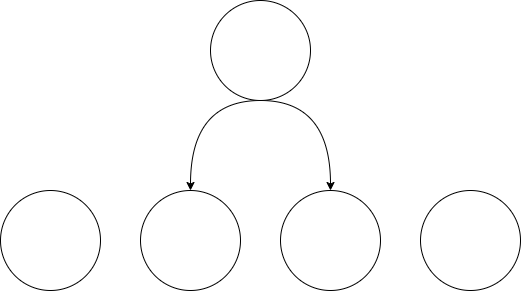

The diagram above was exported from draw.io. Its source (the exported page's mxGraphModel, read from the mxfile embedded in the PNG):
<mxGraphModel dx="794" dy="559" grid="1" gridSize="10" guides="1" tooltips="1" connect="1" arrows="1" fold="1" page="1" pageScale="1" pageWidth="827" pageHeight="1169" math="0" shadow="0">
  <root>
    <mxCell id="0" />
    <mxCell id="1" parent="0" />
    <mxCell id="m14SQbp_OgHXzvSP-wCn-6" style="edgeStyle=orthogonalEdgeStyle;rounded=0;orthogonalLoop=1;jettySize=auto;html=1;exitX=0.5;exitY=1;exitDx=0;exitDy=0;entryX=0.5;entryY=0;entryDx=0;entryDy=0;curved=1;" edge="1" parent="1" source="m14SQbp_OgHXzvSP-wCn-1" target="m14SQbp_OgHXzvSP-wCn-4">
      <mxGeometry relative="1" as="geometry">
        <Array as="points">
          <mxPoint x="310" y="230" />
        </Array>
      </mxGeometry>
    </mxCell>
    <mxCell id="m14SQbp_OgHXzvSP-wCn-7" style="edgeStyle=orthogonalEdgeStyle;rounded=0;orthogonalLoop=1;jettySize=auto;html=1;exitX=0.5;exitY=1;exitDx=0;exitDy=0;entryX=0.5;entryY=0;entryDx=0;entryDy=0;curved=1;" edge="1" parent="1" source="m14SQbp_OgHXzvSP-wCn-1" target="m14SQbp_OgHXzvSP-wCn-2">
      <mxGeometry relative="1" as="geometry">
        <Array as="points">
          <mxPoint x="450" y="230" />
        </Array>
      </mxGeometry>
    </mxCell>
    <mxCell id="m14SQbp_OgHXzvSP-wCn-1" value="" style="ellipse;whiteSpace=wrap;html=1;aspect=fixed;" vertex="1" parent="1">
      <mxGeometry x="330" y="130" width="100" height="100" as="geometry" />
    </mxCell>
    <mxCell id="m14SQbp_OgHXzvSP-wCn-2" value="" style="ellipse;whiteSpace=wrap;html=1;aspect=fixed;" vertex="1" parent="1">
      <mxGeometry x="400" y="320" width="100" height="100" as="geometry" />
    </mxCell>
    <mxCell id="m14SQbp_OgHXzvSP-wCn-3" value="" style="ellipse;whiteSpace=wrap;html=1;aspect=fixed;" vertex="1" parent="1">
      <mxGeometry x="540" y="320" width="100" height="100" as="geometry" />
    </mxCell>
    <mxCell id="m14SQbp_OgHXzvSP-wCn-4" value="" style="ellipse;whiteSpace=wrap;html=1;aspect=fixed;" vertex="1" parent="1">
      <mxGeometry x="260" y="320" width="100" height="100" as="geometry" />
    </mxCell>
    <mxCell id="m14SQbp_OgHXzvSP-wCn-5" value="" style="ellipse;whiteSpace=wrap;html=1;aspect=fixed;" vertex="1" parent="1">
      <mxGeometry x="120" y="320" width="100" height="100" as="geometry" />
    </mxCell>
  </root>
</mxGraphModel>